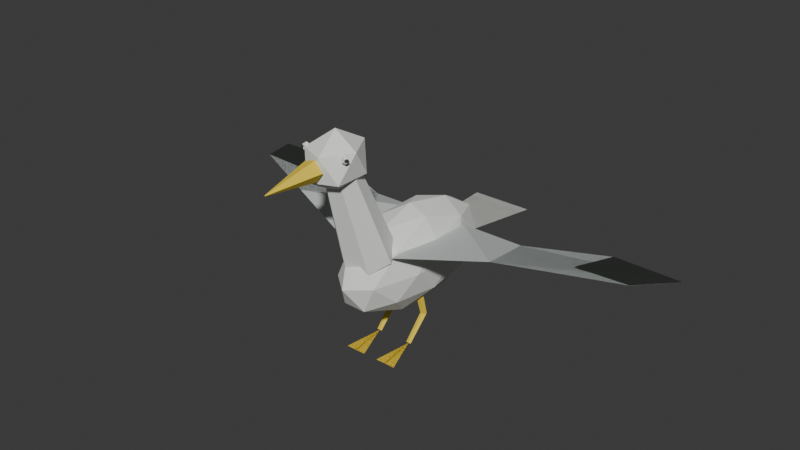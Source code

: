 # Source: Seagull.blend  (saved by Blender 5.2.44; exported with 4.5.12 LTS)
import bpy
from mathutils import Matrix  # noqa: F401  (used for matrix-valued properties, if any)

bpy.ops.wm.read_factory_settings(use_empty=True)
scene = bpy.context.scene
scene.name = 'Scene'

# ---- collections
col_collection = bpy.data.collections.new('Collection'); scene.collection.children.link(col_collection)

# ---- materials (node trees are filled in below, after node groups)
mat_seagullwhite = bpy.data.materials.new('SeagullWhite')
mat_seagullwhite.diffuse_color = (0.87, 0.89, 0.84, 1.0)
mat_seagullyellow = bpy.data.materials.new('SeagullYellow')
mat_seagullyellow.diffuse_color = (0.91, 0.67, 0.05, 1.0)
mat_seagullwinggray = bpy.data.materials.new('SeagullWingGray')
mat_seagullwinggray.diffuse_color = (0.64, 0.68, 0.66, 1.0)
mat_wildlifeink = bpy.data.materials.new('WildlifeInk')
mat_wildlifeink.diffuse_color = (0.025, 0.029, 0.025, 1.0)

# ---- material node trees
mat_seagullwhite.use_nodes = True; mat_seagullwhite.node_tree.nodes.clear()
_N = mat_seagullwhite.node_tree.nodes; _L = mat_seagullwhite.node_tree.links
n0 = _N.new('ShaderNodeBsdfPrincipled'); n0.name = '原理化 BSDF'; n0.location = (-200, 100)
n0.inputs[0].default_value = (0.87, 0.89, 0.84, 1.0)
n0.inputs[2].default_value = 0.78
n0.inputs[10].default_value = 0.005
n1 = _N.new('ShaderNodeOutputMaterial'); n1.name = '材质输出'; n1.location = (200, 100)
_L.new(n0.outputs[0], n1.inputs[0])
n1.is_active_output = True
mat_seagullyellow.use_nodes = True; mat_seagullyellow.node_tree.nodes.clear()
_N = mat_seagullyellow.node_tree.nodes; _L = mat_seagullyellow.node_tree.links
n0 = _N.new('ShaderNodeBsdfPrincipled'); n0.name = '原理化 BSDF'; n0.location = (-200, 100)
n0.inputs[0].default_value = (0.91, 0.67, 0.05, 1.0)
n0.inputs[2].default_value = 0.78
n0.inputs[10].default_value = 0.005
n1 = _N.new('ShaderNodeOutputMaterial'); n1.name = '材质输出'; n1.location = (200, 100)
_L.new(n0.outputs[0], n1.inputs[0])
n1.is_active_output = True
mat_seagullwinggray.use_nodes = True; mat_seagullwinggray.node_tree.nodes.clear()
_N = mat_seagullwinggray.node_tree.nodes; _L = mat_seagullwinggray.node_tree.links
n0 = _N.new('ShaderNodeBsdfPrincipled'); n0.name = '原理化 BSDF'; n0.location = (-200, 100)
n0.inputs[0].default_value = (0.64, 0.68, 0.66, 1.0)
n0.inputs[2].default_value = 0.78
n0.inputs[10].default_value = 0.005
n1 = _N.new('ShaderNodeOutputMaterial'); n1.name = '材质输出'; n1.location = (200, 100)
_L.new(n0.outputs[0], n1.inputs[0])
n1.is_active_output = True
mat_wildlifeink.use_nodes = True; mat_wildlifeink.node_tree.nodes.clear()
_N = mat_wildlifeink.node_tree.nodes; _L = mat_wildlifeink.node_tree.links
n0 = _N.new('ShaderNodeBsdfPrincipled'); n0.name = '原理化 BSDF'; n0.location = (-200, 100)
n0.inputs[0].default_value = (0.025, 0.029, 0.025, 1.0)
n0.inputs[2].default_value = 0.78
n0.inputs[10].default_value = 0.005
n1 = _N.new('ShaderNodeOutputMaterial'); n1.name = '材质输出'; n1.location = (200, 100)
_L.new(n0.outputs[0], n1.inputs[0])
n1.is_active_output = True

# ---- world
world_world = bpy.data.worlds.new('World'); scene.world = world_world
world_world.use_nodes = True; world_world.node_tree.nodes.clear()
_N = world_world.node_tree.nodes; _L = world_world.node_tree.links
n0 = _N.new('ShaderNodeOutputWorld'); n0.name = 'World Output'; n0.location = (200, 100)
n1 = _N.new('ShaderNodeBackground'); n1.name = 'Background'; n1.location = (-200, 100)
n1.inputs[0].default_value = (0.05088, 0.05088, 0.05088, 1.0)
_L.new(n1.outputs[0], n0.inputs[0])
n0.is_active_output = True
world_world.color = (0.05088, 0.05088, 0.05088)
world_world.sun_shadow_jitter_overblur = 0.0

# ---- meshes
me_neck = bpy.data.meshes.new('Neck')
me_neck.from_pydata([(0.087, -0.13, 0.38), (0.05424, -0.06614, 0.4034), (-0.01936, -0.05037, 0.4092), (-0.07838, -0.09456, 0.393), (-0.07838, -0.1654, 0.367), (-0.01936, -0.2096, 0.3508), (0.05424, -0.1939, 0.3566), (0.055, -0.24, 0.68), (0.03429, -0.1996, 0.6948), (-0.01224, -0.1897, 0.6985), (-0.04955, -0.2176, 0.6882), (-0.04955, -0.2624, 0.6718), (-0.01224, -0.2903, 0.6615), (0.03429, -0.2804, 0.6652)], [], [(6, 5, 4, 3, 2, 1, 0), (7, 8, 9, 10, 11, 12, 13), (0, 1, 8, 7), (1, 2, 9, 8), (2, 3, 10, 9), (3, 4, 11, 10), (4, 5, 12, 11), (5, 6, 13, 12), (6, 0, 7, 13)])
me_neck.materials.append(mat_seagullwhite)
me_neck.update()
me_beak = bpy.data.meshes.new('Beak')
me_beak.from_pydata([(0.035, -0.35, 0.73), (0.01082, -0.3518, 0.7632), (-0.02832, -0.3511, 0.7505), (-0.02832, -0.3489, 0.7095), (0.01082, -0.3482, 0.6968), (0.002, -0.53, 0.72), (0.000618, -0.5301, 0.7219), (-0.001618, -0.5301, 0.7212), (-0.001618, -0.5299, 0.7188), (0.000618, -0.5299, 0.7181)], [], [(4, 3, 2, 1, 0), (5, 6, 7, 8, 9), (0, 1, 6, 5), (1, 2, 7, 6), (2, 3, 8, 7), (3, 4, 9, 8), (4, 0, 5, 9)])
me_beak.materials.append(mat_seagullyellow)
me_beak.update()
me_wingsurface_1 = bpy.data.meshes.new('WingSurface-1')
me_wingsurface_1.from_pydata([(0.0, -0.15, 0.0), (-0.28, -0.05, 0.045), (-0.62, 0.14, 0.01), (-0.7, 0.31, -0.025), (-0.46, 0.34, -0.04), (-0.2, 0.23, -0.045), (0.0, 0.2, -0.025)], [], [(0, 1, 2, 3, 4, 5, 6), (6, 5, 4, 3, 2, 1, 0)])
me_wingsurface_1.materials.append(mat_seagullwinggray)
me_wingsurface_1.update()
me_wingtip_1 = bpy.data.meshes.new('WingTip-1')
me_wingtip_1.from_pydata([(-0.45, 0.13, 0.014), (-0.62, 0.14, 0.011), (-0.7, 0.31, -0.025), (-0.46, 0.34, -0.039)], [], [(0, 1, 2, 3), (3, 2, 1, 0)])
me_wingtip_1.materials.append(mat_wildlifeink)
me_wingtip_1.update()
me_leg_1 = bpy.data.meshes.new('Leg-1')
me_leg_1.from_pydata([(-0.06677, 0.03265, 0.22), (-0.06082, 0.04517, 0.2226), (-0.04683, 0.04364, 0.2216), (-0.04413, 0.03017, 0.2184), (-0.05646, 0.02337, 0.2174), (-0.06981, 0.05804, 0.11), (-0.06485, 0.06848, 0.1121), (-0.05319, 0.0672, 0.1113), (-0.05094, 0.05597, 0.1087), (-0.06121, 0.05031, 0.1079)], [], [(4, 3, 2, 1, 0), (5, 6, 7, 8, 9), (0, 1, 6, 5), (1, 2, 7, 6), (2, 3, 8, 7), (3, 4, 9, 8), (4, 0, 5, 9)])
me_leg_1.materials.append(mat_seagullyellow)
me_leg_1.update()
me_shin_1 = bpy.data.meshes.new('Shin-1')
me_shin_1.from_pydata([(-0.05, 0.06, 0.11), (-0.05691, 0.05328, 0.1167), (-0.06809, 0.05584, 0.1142), (-0.06809, 0.06416, 0.1058), (-0.05691, 0.06672, 0.1033), (-0.052, -0.015, 0.035), (-0.05753, -0.02038, 0.04038), (-0.06647, -0.01833, 0.03833), (-0.06647, -0.01167, 0.03167), (-0.05753, -0.00962, 0.02962)], [], [(4, 3, 2, 1, 0), (5, 6, 7, 8, 9), (0, 1, 6, 5), (1, 2, 7, 6), (2, 3, 8, 7), (3, 4, 9, 8), (4, 0, 5, 9)])
me_shin_1.materials.append(mat_seagullyellow)
me_shin_1.update()
me_webfoot_1 = bpy.data.meshes.new('WebFoot-1')
me_webfoot_1.from_pydata([(-0.06, -0.015, 0.035), (-0.095, -0.13, 0.017), (-0.025, -0.13, 0.017)], [], [(0, 1, 2), (2, 1, 0)])
me_webfoot_1.materials.append(mat_seagullyellow)
me_webfoot_1.update()
me_wingsurface1 = bpy.data.meshes.new('WingSurface1')
me_wingsurface1.from_pydata([(0.0, -0.15, 0.0), (0.28, -0.05, 0.045), (0.62, 0.14, 0.01), (0.7, 0.31, -0.025), (0.46, 0.34, -0.04), (0.2, 0.23, -0.045), (0.0, 0.2, -0.025)], [], [(0, 1, 2, 3, 4, 5, 6), (6, 5, 4, 3, 2, 1, 0)])
me_wingsurface1.materials.append(mat_seagullwinggray)
me_wingsurface1.update()
me_wingtip1 = bpy.data.meshes.new('WingTip1')
me_wingtip1.from_pydata([(0.45, 0.13, 0.014), (0.62, 0.14, 0.011), (0.7, 0.31, -0.025), (0.46, 0.34, -0.039)], [], [(0, 1, 2, 3), (3, 2, 1, 0)])
me_wingtip1.materials.append(mat_wildlifeink)
me_wingtip1.update()
me_leg1 = bpy.data.meshes.new('Leg1')
me_leg1.from_pydata([(0.04323, 0.03735, 0.22), (0.05354, 0.04663, 0.2226), (0.06587, 0.03983, 0.2216), (0.06317, 0.02636, 0.2184), (0.04918, 0.02483, 0.2174), (0.05019, 0.06196, 0.11), (0.05879, 0.06969, 0.1121), (0.06906, 0.06403, 0.1113), (0.06681, 0.0528, 0.1087), (0.05515, 0.05152, 0.1079)], [], [(4, 3, 2, 1, 0), (5, 6, 7, 8, 9), (0, 1, 6, 5), (1, 2, 7, 6), (2, 3, 8, 7), (3, 4, 9, 8), (4, 0, 5, 9)])
me_leg1.materials.append(mat_seagullyellow)
me_leg1.update()
me_shin1 = bpy.data.meshes.new('Shin1')
me_shin1.from_pydata([(0.07, 0.06, 0.11), (0.06309, 0.05328, 0.1167), (0.05191, 0.05584, 0.1142), (0.05191, 0.06416, 0.1058), (0.06309, 0.06672, 0.1033), (0.068, -0.015, 0.035), (0.06247, -0.02038, 0.04038), (0.05353, -0.01833, 0.03833), (0.05353, -0.01167, 0.03167), (0.06247, -0.00962, 0.02962)], [], [(4, 3, 2, 1, 0), (5, 6, 7, 8, 9), (0, 1, 6, 5), (1, 2, 7, 6), (2, 3, 8, 7), (3, 4, 9, 8), (4, 0, 5, 9)])
me_shin1.materials.append(mat_seagullyellow)
me_shin1.update()
me_webfoot1 = bpy.data.meshes.new('WebFoot1')
me_webfoot1.from_pydata([(0.06, -0.015, 0.035), (0.025, -0.13, 0.017), (0.095, -0.13, 0.017)], [], [(0, 1, 2), (2, 1, 0)])
me_webfoot1.materials.append(mat_seagullyellow)
me_webfoot1.update()
me_tail = bpy.data.meshes.new('Tail')
me_tail.from_pydata([(-0.07, 0.28, 0.32), (-0.105, 0.56, 0.3), (0.105, 0.56, 0.3), (0.07, 0.28, 0.32)], [], [(0, 1, 2, 3), (3, 2, 1, 0)])
me_tail.materials.append(mat_seagullwhite)
me_tail.update()
me_body = bpy.data.meshes.new('Body')
me_body.from_pydata([(0.0, 0.0, -0.17), (0.08683, -0.163, -0.07603), (-0.03317, -0.2637, -0.07603), (-0.1073, 0.0, -0.07603), (-0.03317, 0.2637, -0.07603), (0.08683, 0.163, -0.07603), (0.03317, -0.2637, 0.07603), (-0.08683, -0.163, 0.07603), (-0.08683, 0.163, 0.07603), (0.03317, 0.2637, 0.07603), (0.1073, 0.0, 0.07603), (0.0, 0.0, 0.17), (-0.01949, -0.155, -0.1446), (0.05104, -0.09579, -0.1446), (0.03154, -0.2508, -0.08938), (0.1021, 0.0, -0.08938), (0.05104, 0.09579, -0.1446), (-0.06309, 0.0, -0.1446), (-0.08258, -0.155, -0.08938), (-0.01949, 0.155, -0.1446), (-0.08258, 0.155, -0.08938), (0.03154, 0.2508, -0.08938), (0.1141, -0.09579, 0.0), (0.1141, 0.09579, 0.0), (0.0, -0.31, 0.0), (0.07053, -0.2508, 0.0), (-0.1141, -0.09579, 0.0), (-0.07053, -0.2508, 0.0), (-0.07053, 0.2508, 0.0), (-0.1141, 0.09579, 0.0), (0.07053, 0.2508, 0.0), (0.0, 0.31, 0.0), (0.08258, -0.155, 0.08938), (-0.03154, -0.2508, 0.08938), (-0.1021, 0.0, 0.08938), (-0.03154, 0.2508, 0.08938), (0.08258, 0.155, 0.08938), (0.01949, -0.155, 0.1446), (0.06309, 0.0, 0.1446), (-0.05104, -0.09579, 0.1446), (-0.05104, 0.09579, 0.1446), (0.01949, 0.155, 0.1446)], [], [(0, 13, 12), (1, 13, 15), (0, 12, 17), (0, 17, 19), (0, 19, 16), (1, 15, 22), (2, 14, 24), (3, 18, 26), (4, 20, 28), (5, 21, 30), (1, 22, 25), (2, 24, 27), (3, 26, 29), (4, 28, 31), (5, 30, 23), (6, 32, 37), (7, 33, 39), (8, 34, 40), (9, 35, 41), (10, 36, 38), (38, 41, 11), (38, 36, 41), (36, 9, 41), (41, 40, 11), (41, 35, 40), (35, 8, 40), (40, 39, 11), (40, 34, 39), (34, 7, 39), (39, 37, 11), (39, 33, 37), (33, 6, 37), (37, 38, 11), (37, 32, 38), (32, 10, 38), (23, 36, 10), (23, 30, 36), (30, 9, 36), (31, 35, 9), (31, 28, 35), (28, 8, 35), (29, 34, 8), (29, 26, 34), (26, 7, 34), (27, 33, 7), (27, 24, 33), (24, 6, 33), (25, 32, 6), (25, 22, 32), (22, 10, 32), (30, 31, 9), (30, 21, 31), (21, 4, 31), (28, 29, 8), (28, 20, 29), (20, 3, 29), (26, 27, 7), (26, 18, 27), (18, 2, 27), (24, 25, 6), (24, 14, 25), (14, 1, 25), (22, 23, 10), (22, 15, 23), (15, 5, 23), (16, 21, 5), (16, 19, 21), (19, 4, 21), (19, 20, 4), (19, 17, 20), (17, 3, 20), (17, 18, 3), (17, 12, 18), (12, 2, 18), (15, 16, 5), (15, 13, 16), (13, 0, 16), (12, 14, 2), (12, 13, 14), (13, 1, 14)])
_uv = me_body.uv_layers.new(name='UV贴图')
_uv.uv.foreach_set('vector', [0.1818, 0.0, 0.2273, 0.07873, 0.1364, 0.07873, 0.2727, 0.1575, 0.3182, 0.07873, 0.3636, 0.1575, 0.9091, 0.0, 0.9545, 0.07873, 0.8636, 0.07873, 0.7273, 0.0, 0.7727, 0.07873, 0.6818, 0.07873, 0.5455, 0.0, 0.5909, 0.07873, 0.5, 0.07873, 0.2727, 0.1575, 0.3636, 0.1575, 0.3182, 0.2362, 0.09091, 0.1575, 0.1818, 0.1575, 0.1364, 0.2362, 0.8182, 0.1575, 0.9091, 0.1575, 0.8636, 0.2362, 0.6364, 0.1575, 0.7273, 0.1575, 0.6818, 0.2362, 0.4545, 0.1575, 0.5455, 0.1575, 0.5, 0.2362, 0.2727, 0.1575, 0.3182, 0.2362, 0.2273, 0.2362, 0.09091, 0.1575, 0.1364, 0.2362, 0.04546, 0.2362, 0.8182, 0.1575, 0.8636, 0.2362, 0.7727, 0.2362, 0.6364, 0.1575, 0.6818, 0.2362, 0.5909, 0.2362, 0.4545, 0.1575, 0.5, 0.2362, 0.4091, 0.2362, 0.1818, 0.3149, 0.2727, 0.3149, 0.2273, 0.3937, 0.0, 0.3149, 0.09091, 0.3149, 0.04546, 0.3937, 0.7273, 0.3149, 0.8182, 0.3149, 0.7727, 0.3937, 0.5455, 0.3149, 0.6364, 0.3149, 0.5909, 0.3937, 0.3636, 0.3149, 0.4545, 0.3149, 0.4091, 0.3937, 0.4091, 0.3937, 0.5, 0.3937, 0.4545, 0.4724, 0.4091, 0.3937, 0.4545, 0.3149, 0.5, 0.3937, 0.4545, 0.3149, 0.5455, 0.3149, 0.5, 0.3937, 0.5909, 0.3937, 0.6818, 0.3937, 0.6364, 0.4724, 0.5909, 0.3937, 0.6364, 0.3149, 0.6818, 0.3937, 0.6364, 0.3149, 0.7273, 0.3149, 0.6818, 0.3937, 0.7727, 0.3937, 0.8636, 0.3937, 0.8182, 0.4724, 0.7727, 0.3937, 0.8182, 0.3149, 0.8636, 0.3937, 0.8182, 0.3149, 0.9091, 0.3149, 0.8636, 0.3937, 0.04546, 0.3937, 0.1364, 0.3937, 0.09091, 0.4724, 0.04546, 0.3937, 0.09091, 0.3149, 0.1364, 0.3937, 0.09091, 0.3149, 0.1818, 0.3149, 0.1364, 0.3937, 0.2273, 0.3937, 0.3182, 0.3937, 0.2727, 0.4724, 0.2273, 0.3937, 0.2727, 0.3149, 0.3182, 0.3937, 0.2727, 0.3149, 0.3636, 0.3149, 0.3182, 0.3937, 0.4091, 0.2362, 0.4545, 0.3149, 0.3636, 0.3149, 0.4091, 0.2362, 0.5, 0.2362, 0.4545, 0.3149, 0.5, 0.2362, 0.5455, 0.3149, 0.4545, 0.3149, 0.5909, 0.2362, 0.6364, 0.3149, 0.5455, 0.3149, 0.5909, 0.2362, 0.6818, 0.2362, 0.6364, 0.3149, 0.6818, 0.2362, 0.7273, 0.3149, 0.6364, 0.3149, 0.7727, 0.2362, 0.8182, 0.3149, 0.7273, 0.3149, 0.7727, 0.2362, 0.8636, 0.2362, 0.8182, 0.3149, 0.8636, 0.2362, 0.9091, 0.3149, 0.8182, 0.3149, 0.04546, 0.2362, 0.09091, 0.3149, 0.0, 0.3149, 0.04546, 0.2362, 0.1364, 0.2362, 0.09091, 0.3149, 0.1364, 0.2362, 0.1818, 0.3149, 0.09091, 0.3149, 0.2273, 0.2362, 0.2727, 0.3149, 0.1818, 0.3149, 0.2273, 0.2362, 0.3182, 0.2362, 0.2727, 0.3149, 0.3182, 0.2362, 0.3636, 0.3149, 0.2727, 0.3149, 0.5, 0.2362, 0.5909, 0.2362, 0.5455, 0.3149, 0.5, 0.2362, 0.5455, 0.1575, 0.5909, 0.2362, 0.5455, 0.1575, 0.6364, 0.1575, 0.5909, 0.2362, 0.6818, 0.2362, 0.7727, 0.2362, 0.7273, 0.3149, 0.6818, 0.2362, 0.7273, 0.1575, 0.7727, 0.2362, 0.7273, 0.1575, 0.8182, 0.1575, 0.7727, 0.2362, 0.8636, 0.2362, 0.9545, 0.2362, 0.9091, 0.3149, 0.8636, 0.2362, 0.9091, 0.1575, 0.9545, 0.2362, 0.9091, 0.1575, 1.0, 0.1575, 0.9545, 0.2362, 0.1364, 0.2362, 0.2273, 0.2362, 0.1818, 0.3149, 0.1364, 0.2362, 0.1818, 0.1575, 0.2273, 0.2362, 0.1818, 0.1575, 0.2727, 0.1575, 0.2273, 0.2362, 0.3182, 0.2362, 0.4091, 0.2362, 0.3636, 0.3149, 0.3182, 0.2362, 0.3636, 0.1575, 0.4091, 0.2362, 0.3636, 0.1575, 0.4545, 0.1575, 0.4091, 0.2362, 0.5, 0.07873, 0.5455, 0.1575, 0.4545, 0.1575, 0.5, 0.07873, 0.5909, 0.07873, 0.5455, 0.1575, 0.5909, 0.07873, 0.6364, 0.1575, 0.5455, 0.1575, 0.6818, 0.07873, 0.7273, 0.1575, 0.6364, 0.1575, 0.6818, 0.07873, 0.7727, 0.07873, 0.7273, 0.1575, 0.7727, 0.07873, 0.8182, 0.1575, 0.7273, 0.1575, 0.8636, 0.07873, 0.9091, 0.1575, 0.8182, 0.1575, 0.8636, 0.07873, 0.9545, 0.07873, 0.9091, 0.1575, 0.9545, 0.07873, 1.0, 0.1575, 0.9091, 0.1575, 0.3636, 0.1575, 0.4091, 0.07873, 0.4545, 0.1575, 0.3636, 0.1575, 0.3182, 0.07873, 0.4091, 0.07873, 0.3182, 0.07873, 0.3636, 0.0, 0.4091, 0.07873, 0.1364, 0.07873, 0.1818, 0.1575, 0.09091, 0.1575, 0.1364, 0.07873, 0.2273, 0.07873, 0.1818, 0.1575, 0.2273, 0.07873, 0.2727, 0.1575, 0.1818, 0.1575])
me_body.materials.append(mat_seagullwhite)
me_body.update()
me_head = bpy.data.meshes.new('Head')
me_head.from_pydata([(0.0, 0.0, -0.095), (0.06151, -0.05783, -0.04249), (-0.02349, -0.09357, -0.04249), (-0.07603, 0.0, -0.04249), (-0.02349, 0.09357, -0.04249), (0.06151, 0.05783, -0.04249), (0.02349, -0.09357, 0.04249), (-0.06151, -0.05783, 0.04249), (-0.06151, 0.05783, 0.04249), (0.02349, 0.09357, 0.04249), (0.07603, 0.0, 0.04249), (0.0, 0.0, 0.095)], [], [(0, 1, 2), (1, 0, 5), (0, 2, 3), (0, 3, 4), (0, 4, 5), (1, 5, 10), (2, 1, 6), (3, 2, 7), (4, 3, 8), (5, 4, 9), (1, 10, 6), (2, 6, 7), (3, 7, 8), (4, 8, 9), (5, 9, 10), (6, 10, 11), (7, 6, 11), (8, 7, 11), (9, 8, 11), (10, 9, 11)])
_uv = me_head.uv_layers.new(name='UV贴图')
_uv.uv.foreach_set('vector', [0.1818, 0.0, 0.2727, 0.1575, 0.09091, 0.1575, 0.2727, 0.1575, 0.3636, 0.0, 0.4545, 0.1575, 0.9091, 0.0, 1.0, 0.1575, 0.8182, 0.1575, 0.7273, 0.0, 0.8182, 0.1575, 0.6364, 0.1575, 0.5455, 0.0, 0.6364, 0.1575, 0.4545, 0.1575, 0.2727, 0.1575, 0.4545, 0.1575, 0.3636, 0.3149, 0.09091, 0.1575, 0.2727, 0.1575, 0.1818, 0.3149, 0.8182, 0.1575, 1.0, 0.1575, 0.9091, 0.3149, 0.6364, 0.1575, 0.8182, 0.1575, 0.7273, 0.3149, 0.4545, 0.1575, 0.6364, 0.1575, 0.5455, 0.3149, 0.2727, 0.1575, 0.3636, 0.3149, 0.1818, 0.3149, 0.09091, 0.1575, 0.1818, 0.3149, 0.0, 0.3149, 0.8182, 0.1575, 0.9091, 0.3149, 0.7273, 0.3149, 0.6364, 0.1575, 0.7273, 0.3149, 0.5455, 0.3149, 0.4545, 0.1575, 0.5455, 0.3149, 0.3636, 0.3149, 0.1818, 0.3149, 0.3636, 0.3149, 0.2727, 0.4724, 0.0, 0.3149, 0.1818, 0.3149, 0.09091, 0.4724, 0.7273, 0.3149, 0.9091, 0.3149, 0.8182, 0.4724, 0.5455, 0.3149, 0.7273, 0.3149, 0.6364, 0.4724, 0.3636, 0.3149, 0.5455, 0.3149, 0.4545, 0.4724])
me_head.materials.append(mat_seagullwhite)
me_head.update()
me_eye_1 = bpy.data.meshes.new('Eye-1')
me_eye_1.from_pydata([(0.0, 0.0, -0.015), (0.01085, -0.00552, -0.006708), (-0.004146, -0.008932, -0.006708), (-0.01342, 0.0, -0.006708), (-0.004146, 0.008932, -0.006708), (0.01085, 0.00552, -0.006708), (0.004146, -0.008932, 0.006708), (-0.01085, -0.00552, 0.006708), (-0.01085, 0.00552, 0.006708), (0.004146, 0.008932, 0.006708), (0.01342, 0.0, 0.006708), (0.0, 0.0, 0.015)], [], [(0, 1, 2), (1, 0, 5), (0, 2, 3), (0, 3, 4), (0, 4, 5), (1, 5, 10), (2, 1, 6), (3, 2, 7), (4, 3, 8), (5, 4, 9), (1, 10, 6), (2, 6, 7), (3, 7, 8), (4, 8, 9), (5, 9, 10), (6, 10, 11), (7, 6, 11), (8, 7, 11), (9, 8, 11), (10, 9, 11)])
_uv = me_eye_1.uv_layers.new(name='UV贴图')
_uv.uv.foreach_set('vector', [0.1818, 0.0, 0.2727, 0.1575, 0.09091, 0.1575, 0.2727, 0.1575, 0.3636, 0.0, 0.4545, 0.1575, 0.9091, 0.0, 1.0, 0.1575, 0.8182, 0.1575, 0.7273, 0.0, 0.8182, 0.1575, 0.6364, 0.1575, 0.5455, 0.0, 0.6364, 0.1575, 0.4545, 0.1575, 0.2727, 0.1575, 0.4545, 0.1575, 0.3636, 0.3149, 0.09091, 0.1575, 0.2727, 0.1575, 0.1818, 0.3149, 0.8182, 0.1575, 1.0, 0.1575, 0.9091, 0.3149, 0.6364, 0.1575, 0.8182, 0.1575, 0.7273, 0.3149, 0.4545, 0.1575, 0.6364, 0.1575, 0.5455, 0.3149, 0.2727, 0.1575, 0.3636, 0.3149, 0.1818, 0.3149, 0.09091, 0.1575, 0.1818, 0.3149, 0.0, 0.3149, 0.8182, 0.1575, 0.9091, 0.3149, 0.7273, 0.3149, 0.6364, 0.1575, 0.7273, 0.3149, 0.5455, 0.3149, 0.4545, 0.1575, 0.5455, 0.3149, 0.3636, 0.3149, 0.1818, 0.3149, 0.3636, 0.3149, 0.2727, 0.4724, 0.0, 0.3149, 0.1818, 0.3149, 0.09091, 0.4724, 0.7273, 0.3149, 0.9091, 0.3149, 0.8182, 0.4724, 0.5455, 0.3149, 0.7273, 0.3149, 0.6364, 0.4724, 0.3636, 0.3149, 0.5455, 0.3149, 0.4545, 0.4724])
me_eye_1.materials.append(mat_seagullwhite)
me_eye_1.update()
me_pupil_1 = bpy.data.meshes.new('Pupil-1')
me_pupil_1.from_pydata([(0.0, 0.0, -0.0072), (0.00521, -0.003785, -0.00322), (-0.00199, -0.006125, -0.00322), (-0.00644, 0.0, -0.00322), (-0.00199, 0.006125, -0.00322), (0.00521, 0.003785, -0.00322), (0.00199, -0.006125, 0.00322), (-0.00521, -0.003785, 0.00322), (-0.00521, 0.003785, 0.00322), (0.00199, 0.006125, 0.00322), (0.00644, 0.0, 0.00322), (0.0, 0.0, 0.0072)], [], [(0, 1, 2), (1, 0, 5), (0, 2, 3), (0, 3, 4), (0, 4, 5), (1, 5, 10), (2, 1, 6), (3, 2, 7), (4, 3, 8), (5, 4, 9), (1, 10, 6), (2, 6, 7), (3, 7, 8), (4, 8, 9), (5, 9, 10), (6, 10, 11), (7, 6, 11), (8, 7, 11), (9, 8, 11), (10, 9, 11)])
_uv = me_pupil_1.uv_layers.new(name='UV贴图')
_uv.uv.foreach_set('vector', [0.1818, 0.0, 0.2727, 0.1575, 0.09091, 0.1575, 0.2727, 0.1575, 0.3636, 0.0, 0.4545, 0.1575, 0.9091, 0.0, 1.0, 0.1575, 0.8182, 0.1575, 0.7273, 0.0, 0.8182, 0.1575, 0.6364, 0.1575, 0.5455, 0.0, 0.6364, 0.1575, 0.4545, 0.1575, 0.2727, 0.1575, 0.4545, 0.1575, 0.3636, 0.3149, 0.09091, 0.1575, 0.2727, 0.1575, 0.1818, 0.3149, 0.8182, 0.1575, 1.0, 0.1575, 0.9091, 0.3149, 0.6364, 0.1575, 0.8182, 0.1575, 0.7273, 0.3149, 0.4545, 0.1575, 0.6364, 0.1575, 0.5455, 0.3149, 0.2727, 0.1575, 0.3636, 0.3149, 0.1818, 0.3149, 0.09091, 0.1575, 0.1818, 0.3149, 0.0, 0.3149, 0.8182, 0.1575, 0.9091, 0.3149, 0.7273, 0.3149, 0.6364, 0.1575, 0.7273, 0.3149, 0.5455, 0.3149, 0.4545, 0.1575, 0.5455, 0.3149, 0.3636, 0.3149, 0.1818, 0.3149, 0.3636, 0.3149, 0.2727, 0.4724, 0.0, 0.3149, 0.1818, 0.3149, 0.09091, 0.4724, 0.7273, 0.3149, 0.9091, 0.3149, 0.8182, 0.4724, 0.5455, 0.3149, 0.7273, 0.3149, 0.6364, 0.4724, 0.3636, 0.3149, 0.5455, 0.3149, 0.4545, 0.4724])
me_pupil_1.materials.append(mat_wildlifeink)
me_pupil_1.update()
me_eye1 = bpy.data.meshes.new('Eye1')
me_eye1.from_pydata([(0.0, 0.0, -0.015), (0.01085, -0.00552, -0.006708), (-0.004146, -0.008932, -0.006708), (-0.01342, 0.0, -0.006708), (-0.004146, 0.008932, -0.006708), (0.01085, 0.00552, -0.006708), (0.004146, -0.008932, 0.006708), (-0.01085, -0.00552, 0.006708), (-0.01085, 0.00552, 0.006708), (0.004146, 0.008932, 0.006708), (0.01342, 0.0, 0.006708), (0.0, 0.0, 0.015)], [], [(0, 1, 2), (1, 0, 5), (0, 2, 3), (0, 3, 4), (0, 4, 5), (1, 5, 10), (2, 1, 6), (3, 2, 7), (4, 3, 8), (5, 4, 9), (1, 10, 6), (2, 6, 7), (3, 7, 8), (4, 8, 9), (5, 9, 10), (6, 10, 11), (7, 6, 11), (8, 7, 11), (9, 8, 11), (10, 9, 11)])
_uv = me_eye1.uv_layers.new(name='UV贴图')
_uv.uv.foreach_set('vector', [0.1818, 0.0, 0.2727, 0.1575, 0.09091, 0.1575, 0.2727, 0.1575, 0.3636, 0.0, 0.4545, 0.1575, 0.9091, 0.0, 1.0, 0.1575, 0.8182, 0.1575, 0.7273, 0.0, 0.8182, 0.1575, 0.6364, 0.1575, 0.5455, 0.0, 0.6364, 0.1575, 0.4545, 0.1575, 0.2727, 0.1575, 0.4545, 0.1575, 0.3636, 0.3149, 0.09091, 0.1575, 0.2727, 0.1575, 0.1818, 0.3149, 0.8182, 0.1575, 1.0, 0.1575, 0.9091, 0.3149, 0.6364, 0.1575, 0.8182, 0.1575, 0.7273, 0.3149, 0.4545, 0.1575, 0.6364, 0.1575, 0.5455, 0.3149, 0.2727, 0.1575, 0.3636, 0.3149, 0.1818, 0.3149, 0.09091, 0.1575, 0.1818, 0.3149, 0.0, 0.3149, 0.8182, 0.1575, 0.9091, 0.3149, 0.7273, 0.3149, 0.6364, 0.1575, 0.7273, 0.3149, 0.5455, 0.3149, 0.4545, 0.1575, 0.5455, 0.3149, 0.3636, 0.3149, 0.1818, 0.3149, 0.3636, 0.3149, 0.2727, 0.4724, 0.0, 0.3149, 0.1818, 0.3149, 0.09091, 0.4724, 0.7273, 0.3149, 0.9091, 0.3149, 0.8182, 0.4724, 0.5455, 0.3149, 0.7273, 0.3149, 0.6364, 0.4724, 0.3636, 0.3149, 0.5455, 0.3149, 0.4545, 0.4724])
me_eye1.materials.append(mat_seagullwhite)
me_eye1.update()
me_pupil1 = bpy.data.meshes.new('Pupil1')
me_pupil1.from_pydata([(0.0, 0.0, -0.0072), (0.00521, -0.003785, -0.00322), (-0.00199, -0.006125, -0.00322), (-0.00644, 0.0, -0.00322), (-0.00199, 0.006125, -0.00322), (0.00521, 0.003785, -0.00322), (0.00199, -0.006125, 0.00322), (-0.00521, -0.003785, 0.00322), (-0.00521, 0.003785, 0.00322), (0.00199, 0.006125, 0.00322), (0.00644, 0.0, 0.00322), (0.0, 0.0, 0.0072)], [], [(0, 1, 2), (1, 0, 5), (0, 2, 3), (0, 3, 4), (0, 4, 5), (1, 5, 10), (2, 1, 6), (3, 2, 7), (4, 3, 8), (5, 4, 9), (1, 10, 6), (2, 6, 7), (3, 7, 8), (4, 8, 9), (5, 9, 10), (6, 10, 11), (7, 6, 11), (8, 7, 11), (9, 8, 11), (10, 9, 11)])
_uv = me_pupil1.uv_layers.new(name='UV贴图')
_uv.uv.foreach_set('vector', [0.1818, 0.0, 0.2727, 0.1575, 0.09091, 0.1575, 0.2727, 0.1575, 0.3636, 0.0, 0.4545, 0.1575, 0.9091, 0.0, 1.0, 0.1575, 0.8182, 0.1575, 0.7273, 0.0, 0.8182, 0.1575, 0.6364, 0.1575, 0.5455, 0.0, 0.6364, 0.1575, 0.4545, 0.1575, 0.2727, 0.1575, 0.4545, 0.1575, 0.3636, 0.3149, 0.09091, 0.1575, 0.2727, 0.1575, 0.1818, 0.3149, 0.8182, 0.1575, 1.0, 0.1575, 0.9091, 0.3149, 0.6364, 0.1575, 0.8182, 0.1575, 0.7273, 0.3149, 0.4545, 0.1575, 0.6364, 0.1575, 0.5455, 0.3149, 0.2727, 0.1575, 0.3636, 0.3149, 0.1818, 0.3149, 0.09091, 0.1575, 0.1818, 0.3149, 0.0, 0.3149, 0.8182, 0.1575, 0.9091, 0.3149, 0.7273, 0.3149, 0.6364, 0.1575, 0.7273, 0.3149, 0.5455, 0.3149, 0.4545, 0.1575, 0.5455, 0.3149, 0.3636, 0.3149, 0.1818, 0.3149, 0.3636, 0.3149, 0.2727, 0.4724, 0.0, 0.3149, 0.1818, 0.3149, 0.09091, 0.4724, 0.7273, 0.3149, 0.9091, 0.3149, 0.8182, 0.4724, 0.5455, 0.3149, 0.7273, 0.3149, 0.6364, 0.4724, 0.3636, 0.3149, 0.5455, 0.3149, 0.4545, 0.4724])
me_pupil1.materials.append(mat_wildlifeink)
me_pupil1.update()

# ---- objects
ob_seagull = bpy.data.objects.new('Seagull', None)
ob_neck = bpy.data.objects.new('Neck', me_neck)
ob_beak = bpy.data.objects.new('Beak', me_beak)
ob_wingleft = bpy.data.objects.new('WingLeft', None)
ob_wingsurface_1 = bpy.data.objects.new('WingSurface-1', me_wingsurface_1)
ob_wingtip_1 = bpy.data.objects.new('WingTip-1', me_wingtip_1)
ob_leg_1 = bpy.data.objects.new('Leg-1', me_leg_1)
ob_shin_1 = bpy.data.objects.new('Shin-1', me_shin_1)
ob_webfoot_1 = bpy.data.objects.new('WebFoot-1', me_webfoot_1)
ob_wingright = bpy.data.objects.new('WingRight', None)
ob_wingsurface1 = bpy.data.objects.new('WingSurface1', me_wingsurface1)
ob_wingtip1 = bpy.data.objects.new('WingTip1', me_wingtip1)
ob_leg1 = bpy.data.objects.new('Leg1', me_leg1)
ob_shin1 = bpy.data.objects.new('Shin1', me_shin1)
ob_webfoot1 = bpy.data.objects.new('WebFoot1', me_webfoot1)
ob_tail = bpy.data.objects.new('Tail', me_tail)
ob_carrypoint = bpy.data.objects.new('CarryPoint', None)
ob_grip = bpy.data.objects.new('Grip', None)
ob_hook = bpy.data.objects.new('Hook', None)
ob_body = bpy.data.objects.new('Body', me_body)
ob_head = bpy.data.objects.new('Head', me_head)
ob_eye_1 = bpy.data.objects.new('Eye-1', me_eye_1)
ob_pupil_1 = bpy.data.objects.new('Pupil-1', me_pupil_1)
ob_eye1 = bpy.data.objects.new('Eye1', me_eye1)
ob_pupil1 = bpy.data.objects.new('Pupil1', me_pupil1)

# ---- transforms, parenting, visibility, modifiers, constraints
ob_seagull.location = (0.0, 0.0, 0.0)
ob_neck.parent = ob_seagull
ob_neck.location = (0.0, 0.0, 0.0)
ob_beak.parent = ob_seagull
ob_beak.location = (0.0, 0.0, 0.0)
ob_wingleft.parent = ob_seagull
ob_wingleft.location = (-0.09, 0.015, 0.4)
ob_wingsurface_1.parent = ob_wingleft
ob_wingsurface_1.location = (0.0, 0.0, 0.0)
ob_wingtip_1.parent = ob_wingleft
ob_wingtip_1.location = (0.0, 0.0, 0.0)
ob_leg_1.parent = ob_seagull
ob_leg_1.location = (0.0, 0.0, 0.0)
ob_shin_1.parent = ob_seagull
ob_shin_1.location = (0.0, 0.0, 0.0)
ob_webfoot_1.parent = ob_seagull
ob_webfoot_1.location = (0.0, 0.0, 0.0)
ob_wingright.parent = ob_seagull
ob_wingright.location = (0.09, 0.015, 0.4)
ob_wingsurface1.parent = ob_wingright
ob_wingsurface1.location = (0.0, 0.0, 0.0)
ob_wingtip1.parent = ob_wingright
ob_wingtip1.location = (0.0, 0.0, 0.0)
ob_leg1.parent = ob_seagull
ob_leg1.location = (0.0, 0.0, 0.0)
ob_shin1.parent = ob_seagull
ob_shin1.location = (0.0, 0.0, 0.0)
ob_webfoot1.parent = ob_seagull
ob_webfoot1.location = (0.0, 0.0, 0.0)
ob_tail.parent = ob_seagull
ob_tail.location = (0.0, 0.0, 0.0)
ob_carrypoint.parent = ob_seagull
ob_carrypoint.location = (0.0, -0.15, -0.2)
ob_grip.parent = ob_seagull
ob_grip.location = (0.0, 0.0, 0.0)
ob_hook.parent = ob_seagull
ob_hook.location = (0.0, -0.55, 0.72)
ob_body.parent = ob_seagull
ob_body.location = (0.0, 0.06, 0.31)
ob_head.parent = ob_seagull
ob_head.location = (0.0, -0.26, 0.73)
ob_eye_1.parent = ob_seagull
ob_eye_1.location = (-0.071, -0.3, 0.764)
ob_pupil_1.parent = ob_seagull
ob_pupil_1.location = (-0.07925, -0.303, 0.764)
ob_eye1.parent = ob_seagull
ob_eye1.location = (0.071, -0.3, 0.764)
ob_pupil1.parent = ob_seagull
ob_pupil1.location = (0.07925, -0.303, 0.764)

# ---- collection membership
scene.collection.objects.link(ob_seagull)
scene.collection.objects.link(ob_neck)
scene.collection.objects.link(ob_beak)
scene.collection.objects.link(ob_wingleft)
scene.collection.objects.link(ob_wingsurface_1)
scene.collection.objects.link(ob_wingtip_1)
scene.collection.objects.link(ob_leg_1)
scene.collection.objects.link(ob_shin_1)
scene.collection.objects.link(ob_webfoot_1)
scene.collection.objects.link(ob_wingright)
scene.collection.objects.link(ob_wingsurface1)
scene.collection.objects.link(ob_wingtip1)
scene.collection.objects.link(ob_leg1)
scene.collection.objects.link(ob_shin1)
scene.collection.objects.link(ob_webfoot1)
scene.collection.objects.link(ob_tail)
scene.collection.objects.link(ob_carrypoint)
scene.collection.objects.link(ob_grip)
scene.collection.objects.link(ob_hook)
col_collection.objects.link(ob_body)
col_collection.objects.link(ob_head)
col_collection.objects.link(ob_eye_1)
col_collection.objects.link(ob_pupil_1)
col_collection.objects.link(ob_eye1)
col_collection.objects.link(ob_pupil1)

# ---- scene / render settings (as saved in the file)
scene.frame_start = 1; scene.frame_end = 250; scene.frame_set(1)
scene.render.engine = 'BLENDER_EEVEE_NEXT'
scene.render.bake_bias = 0.0
scene.render.bake_samples = 0
scene.render.compositor_device = 'GPU'
scene.eevee.use_volume_custom_range = False
scene.eevee.fast_gi_thickness_near = 0.1
scene.eevee.fast_gi_thickness_far = 0.0
scene.eevee.ray_tracing_options.screen_trace_thickness = 0.1
bpy.context.view_layer.update()

# ---- added for rendering (the .blend has no active camera and no usable light): camera, sun
cam_auto = bpy.data.cameras.new('AutoCamera')
cam_auto.lens = 50.0
cam_auto.sensor_width = 36.0
cam_auto.clip_end = 1000.0
ob_auto_camera = bpy.data.objects.new('AutoCamera', cam_auto)
scene.collection.objects.link(ob_auto_camera)
ob_auto_camera.location = (1.92696, -2.2974, 1.96256)
ob_auto_camera.rotation_euler = (1.09748, -7.21219e-08, 0.694738)
scene.camera = ob_auto_camera
light_auto_sun = bpy.data.lights.new('AutoSun', 'SUN')
light_auto_sun.energy = 3.0
light_auto_sun.angle = 0.0523599
ob_auto_sun = bpy.data.objects.new('AutoSun', light_auto_sun)
scene.collection.objects.link(ob_auto_sun)
ob_auto_sun.rotation_euler = (0.872665, 0.174533, 0.523599)
bpy.context.view_layer.update()
